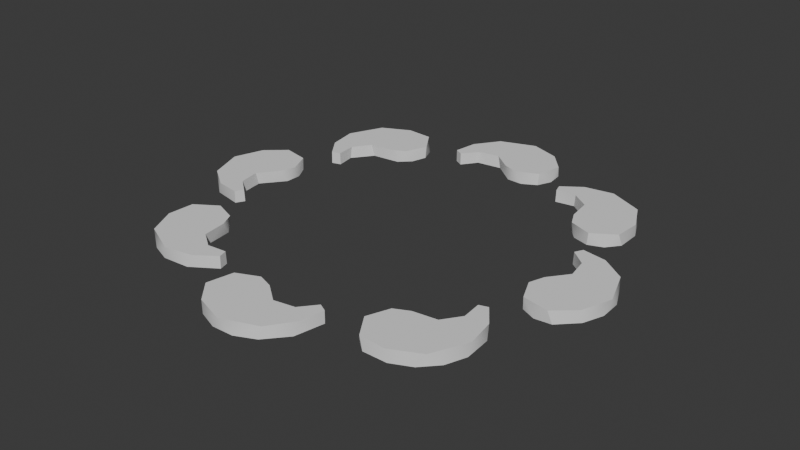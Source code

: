 # Source: Magatama.blend  (saved by Blender 5.0.118; exported with 4.5.12 LTS)
import bpy
from mathutils import Matrix  # noqa: F401  (used for matrix-valued properties, if any)

bpy.ops.wm.read_factory_settings(use_empty=True)
scene = bpy.context.scene
scene.name = 'Scene'

# ---- collections
col_collection = bpy.data.collections.new('Collection'); scene.collection.children.link(col_collection)

# ---- world
world_world = bpy.data.worlds.new('World'); scene.world = world_world
world_world.use_nodes = True; world_world.node_tree.nodes.clear()
_N = world_world.node_tree.nodes; _L = world_world.node_tree.links
n0 = _N.new('ShaderNodeOutputWorld'); n0.name = 'World Output'; n0.location = (200, 100)
n1 = _N.new('ShaderNodeBackground'); n1.name = 'Background'; n1.location = (-200, 100)
n1.inputs[0].default_value = (0.05088, 0.05088, 0.05088, 1.0)
_L.new(n1.outputs[0], n0.inputs[0])
n0.is_active_output = True
world_world.color = (0.05088, 0.05088, 0.05088)
world_world.sun_shadow_jitter_overblur = 0.0

# ---- meshes
me_circle_003 = bpy.data.meshes.new('Circle.003')
me_circle_003.from_pydata([(0.8437, 3.542, 0.0), (0.5278, 3.854, 0.0), (0.1607, 3.991, 0.0), (-0.231, 3.977, 0.0), (-0.5874, 3.815, 0.0), (-0.9123, 3.438, 0.0), (-1.021, 2.907, 0.0), (-0.8665, 2.82, 0.0), (-0.2024, 3.167, 0.0), (-0.6606, 3.104, 0.0), (0.207, 2.843, 0.0), (0.4962, 2.835, 0.0), (0.7588, 2.98, 0.0), (0.8764, 3.244, 0.0), (0.8787, 3.469, 0.2221), (0.5575, 3.835, 0.2221), (0.01025, 4.023, 0.2221), (-0.6368, 3.787, 0.2221), (-0.9477, 3.345, 0.2221), (-1.019, 2.905, 0.2221), (-0.8718, 2.828, 0.2221), (-0.6382, 3.111, 0.2221), (-0.2541, 3.179, 0.2221), (0.09578, 2.91, 0.2221), (0.3756, 2.813, 0.2221), (0.7777, 2.99, 0.2221), (-1.908, 3.101, 0.0), (-2.352, 3.099, 0.0), (-2.709, 2.936, 0.0), (-2.976, 2.649, 0.0), (-3.113, 2.282, 0.0), (-3.076, 1.786, 0.0), (-2.778, 1.333, 0.0), (-2.607, 1.381, 0.0), (-2.383, 2.097, 0.0), (-2.662, 1.728, 0.0), (-1.864, 2.157, 0.0), (-1.654, 2.356, 0.0), (-1.57, 2.643, 0.0), (-1.674, 2.913, 0.0), (-1.832, 3.074, 0.2221), (-2.318, 3.106, 0.2221), (-2.838, 2.852, 0.2221), (-3.128, 2.227, 0.2221), (-3.036, 1.695, 0.2221), (-2.775, 1.334, 0.2221), (-2.616, 1.383, 0.2221), (-2.651, 1.749, 0.2221), (-2.427, 2.068, 0.2221), (-1.99, 2.125, 0.2221), (-1.723, 2.254, 0.2221), (-1.565, 2.665, 0.2221), (-3.542, 0.8437, 0.0), (-3.854, 0.5278, 0.0), (-3.991, 0.1607, 0.0), (-3.977, -0.231, 0.0), (-3.815, -0.5874, 0.0), (-3.438, -0.9123, 0.0), (-2.907, -1.021, 0.0), (-2.82, -0.8665, 0.0), (-3.167, -0.2024, 0.0), (-3.104, -0.6606, 0.0), (-2.843, 0.207, 0.0), (-2.835, 0.4962, 0.0), (-2.98, 0.7588, 0.0), (-3.244, 0.8764, 0.0), (-3.469, 0.8787, 0.2221), (-3.835, 0.5575, 0.2221), (-4.023, 0.01025, 0.2221), (-3.787, -0.6368, 0.2221), (-3.345, -0.9477, 0.2221), (-2.905, -1.019, 0.2221), (-2.828, -0.8718, 0.2221), (-3.111, -0.6382, 0.2221), (-3.179, -0.2541, 0.2221), (-2.91, 0.09578, 0.2221), (-2.813, 0.3756, 0.2221), (-2.99, 0.7777, 0.2221), (-3.101, -1.908, 0.0), (-3.099, -2.352, 0.0), (-2.936, -2.709, 0.0), (-2.649, -2.976, 0.0), (-2.282, -3.113, 0.0), (-1.786, -3.076, 0.0), (-1.333, -2.778, 0.0), (-1.381, -2.607, 0.0), (-2.097, -2.383, 0.0), (-1.728, -2.662, 0.0), (-2.157, -1.864, 0.0), (-2.356, -1.654, 0.0), (-2.643, -1.57, 0.0), (-2.913, -1.674, 0.0), (-3.074, -1.832, 0.2221), (-3.106, -2.318, 0.2221), (-2.852, -2.838, 0.2221), (-2.227, -3.128, 0.2221), (-1.695, -3.036, 0.2221), (-1.334, -2.775, 0.2221), (-1.383, -2.616, 0.2221), (-1.749, -2.651, 0.2221), (-2.068, -2.427, 0.2221), (-2.125, -1.99, 0.2221), (-2.254, -1.723, 0.2221), (-2.665, -1.565, 0.2221), (-0.8437, -3.542, 0.0), (-0.5278, -3.854, 0.0), (-0.1607, -3.991, 0.0), (0.231, -3.977, 0.0), (0.5874, -3.815, 0.0), (0.9123, -3.438, 0.0), (1.021, -2.907, 0.0), (0.8665, -2.82, 0.0), (0.2024, -3.167, 0.0), (0.6606, -3.104, 0.0), (-0.207, -2.843, 0.0), (-0.4962, -2.835, 0.0), (-0.7588, -2.98, 0.0), (-0.8764, -3.244, 0.0), (-0.8787, -3.469, 0.2221), (-0.5575, -3.835, 0.2221), (-0.01025, -4.023, 0.2221), (0.6368, -3.787, 0.2221), (0.9477, -3.345, 0.2221), (1.019, -2.905, 0.2221), (0.8718, -2.828, 0.2221), (0.6382, -3.111, 0.2221), (0.2541, -3.179, 0.2221), (-0.09578, -2.91, 0.2221), (-0.3756, -2.813, 0.2221), (-0.7777, -2.99, 0.2221), (1.908, -3.101, 0.0), (2.352, -3.099, 0.0), (2.709, -2.936, 0.0), (2.976, -2.649, 0.0), (3.113, -2.282, 0.0), (3.076, -1.786, 0.0), (2.778, -1.333, 0.0), (2.607, -1.381, 0.0), (2.383, -2.097, 0.0), (2.662, -1.728, 0.0), (1.864, -2.157, 0.0), (1.654, -2.356, 0.0), (1.57, -2.643, 0.0), (1.674, -2.913, 0.0), (1.832, -3.074, 0.2221), (2.318, -3.106, 0.2221), (2.838, -2.852, 0.2221), (3.128, -2.227, 0.2221), (3.036, -1.695, 0.2221), (2.775, -1.334, 0.2221), (2.616, -1.383, 0.2221), (2.651, -1.749, 0.2221), (2.427, -2.068, 0.2221), (1.99, -2.125, 0.2221), (1.723, -2.254, 0.2221), (1.565, -2.665, 0.2221), (3.542, -0.8437, 0.0), (3.854, -0.5278, 0.0), (3.991, -0.1607, 0.0), (3.977, 0.231, 0.0), (3.815, 0.5874, 0.0), (3.438, 0.9123, 0.0), (2.907, 1.021, 0.0), (2.82, 0.8665, 0.0), (3.167, 0.2024, 0.0), (3.104, 0.6606, 0.0), (2.843, -0.207, 0.0), (2.835, -0.4962, 0.0), (2.98, -0.7588, 0.0), (3.244, -0.8764, 0.0), (3.469, -0.8787, 0.2221), (3.835, -0.5575, 0.2221), (4.023, -0.01025, 0.2221), (3.787, 0.6368, 0.2221), (3.345, 0.9477, 0.2221), (2.905, 1.019, 0.2221), (2.828, 0.8718, 0.2221), (3.111, 0.6382, 0.2221), (3.179, 0.2541, 0.2221), (2.91, -0.09578, 0.2221), (2.813, -0.3756, 0.2221), (2.99, -0.7777, 0.2221), (3.101, 1.908, 0.0), (3.099, 2.352, 0.0), (2.936, 2.709, 0.0), (2.649, 2.976, 0.0), (2.282, 3.113, 0.0), (1.786, 3.076, 0.0), (1.333, 2.778, 0.0), (1.381, 2.607, 0.0), (2.097, 2.383, 0.0), (1.728, 2.662, 0.0), (2.157, 1.864, 0.0), (2.356, 1.654, 0.0), (2.643, 1.57, 0.0), (2.913, 1.674, 0.0), (3.074, 1.832, 0.2221), (3.106, 2.318, 0.2221), (2.852, 2.838, 0.2221), (2.227, 3.128, 0.2221), (1.695, 3.036, 0.2221), (1.334, 2.775, 0.2221), (1.383, 2.616, 0.2221), (1.749, 2.651, 0.2221), (2.068, 2.427, 0.2221), (2.125, 1.99, 0.2221), (2.254, 1.723, 0.2221), (2.665, 1.565, 0.2221)], [], [(5, 6, 18), (4, 5, 17), (12, 13, 25), (2, 3, 16), (13, 0, 14), (7, 9, 20), (8, 10, 23), (10, 11, 24), (0, 13, 12, 11, 10, 8, 9, 7, 6, 5, 4, 3, 2, 1), (21, 22, 23, 24, 25, 14, 15, 16, 17, 18, 19, 20), (25, 24, 11, 12), (22, 21, 9, 8), (5, 18, 17), (17, 16, 3, 4), (16, 15, 1, 2), (13, 14, 25), (9, 21, 20), (15, 14, 0, 1), (10, 24, 23), (20, 19, 6, 7), (8, 23, 22), (6, 19, 18), (31, 32, 44), (30, 31, 43), (38, 39, 51), (28, 29, 42), (39, 26, 40), (33, 35, 46), (34, 36, 49), (36, 37, 50), (26, 39, 38, 37, 36, 34, 35, 33, 32, 31, 30, 29, 28, 27), (47, 48, 49, 50, 51, 40, 41, 42, 43, 44, 45, 46), (51, 50, 37, 38), (48, 47, 35, 34), (31, 44, 43), (43, 42, 29, 30), (42, 41, 27, 28), (39, 40, 51), (35, 47, 46), (41, 40, 26, 27), (36, 50, 49), (46, 45, 32, 33), (34, 49, 48), (32, 45, 44), (57, 58, 70), (56, 57, 69), (64, 65, 77), (54, 55, 68), (65, 52, 66), (59, 61, 72), (60, 62, 75), (62, 63, 76), (52, 65, 64, 63, 62, 60, 61, 59, 58, 57, 56, 55, 54, 53), (73, 74, 75, 76, 77, 66, 67, 68, 69, 70, 71, 72), (77, 76, 63, 64), (74, 73, 61, 60), (57, 70, 69), (69, 68, 55, 56), (68, 67, 53, 54), (65, 66, 77), (61, 73, 72), (67, 66, 52, 53), (62, 76, 75), (72, 71, 58, 59), (60, 75, 74), (58, 71, 70), (83, 84, 96), (82, 83, 95), (90, 91, 103), (80, 81, 94), (91, 78, 92), (85, 87, 98), (86, 88, 101), (88, 89, 102), (78, 91, 90, 89, 88, 86, 87, 85, 84, 83, 82, 81, 80, 79), (99, 100, 101, 102, 103, 92, 93, 94, 95, 96, 97, 98), (103, 102, 89, 90), (100, 99, 87, 86), (83, 96, 95), (95, 94, 81, 82), (94, 93, 79, 80), (91, 92, 103), (87, 99, 98), (93, 92, 78, 79), (88, 102, 101), (98, 97, 84, 85), (86, 101, 100), (84, 97, 96), (109, 110, 122), (108, 109, 121), (116, 117, 129), (106, 107, 120), (117, 104, 118), (111, 113, 124), (112, 114, 127), (114, 115, 128), (104, 117, 116, 115, 114, 112, 113, 111, 110, 109, 108, 107, 106, 105), (125, 126, 127, 128, 129, 118, 119, 120, 121, 122, 123, 124), (129, 128, 115, 116), (126, 125, 113, 112), (109, 122, 121), (121, 120, 107, 108), (120, 119, 105, 106), (117, 118, 129), (113, 125, 124), (119, 118, 104, 105), (114, 128, 127), (124, 123, 110, 111), (112, 127, 126), (110, 123, 122), (135, 136, 148), (134, 135, 147), (142, 143, 155), (132, 133, 146), (143, 130, 144), (137, 139, 150), (138, 140, 153), (140, 141, 154), (130, 143, 142, 141, 140, 138, 139, 137, 136, 135, 134, 133, 132, 131), (151, 152, 153, 154, 155, 144, 145, 146, 147, 148, 149, 150), (155, 154, 141, 142), (152, 151, 139, 138), (135, 148, 147), (147, 146, 133, 134), (146, 145, 131, 132), (143, 144, 155), (139, 151, 150), (145, 144, 130, 131), (140, 154, 153), (150, 149, 136, 137), (138, 153, 152), (136, 149, 148), (161, 162, 174), (160, 161, 173), (168, 169, 181), (158, 159, 172), (169, 156, 170), (163, 165, 176), (164, 166, 179), (166, 167, 180), (156, 169, 168, 167, 166, 164, 165, 163, 162, 161, 160, 159, 158, 157), (177, 178, 179, 180, 181, 170, 171, 172, 173, 174, 175, 176), (181, 180, 167, 168), (178, 177, 165, 164), (161, 174, 173), (173, 172, 159, 160), (172, 171, 157, 158), (169, 170, 181), (165, 177, 176), (171, 170, 156, 157), (166, 180, 179), (176, 175, 162, 163), (164, 179, 178), (162, 175, 174), (187, 188, 200), (186, 187, 199), (194, 195, 207), (184, 185, 198), (195, 182, 196), (189, 191, 202), (190, 192, 205), (192, 193, 206), (182, 195, 194, 193, 192, 190, 191, 189, 188, 187, 186, 185, 184, 183), (203, 204, 205, 206, 207, 196, 197, 198, 199, 200, 201, 202), (207, 206, 193, 194), (204, 203, 191, 190), (187, 200, 199), (199, 198, 185, 186), (198, 197, 183, 184), (195, 196, 207), (191, 203, 202), (197, 196, 182, 183), (192, 206, 205), (202, 201, 188, 189), (190, 205, 204), (188, 201, 200)])
me_circle_003.polygons.foreach_set('use_smooth', [True] * 176)
_k = set([(0, 1), (0, 13), (0, 14), (1, 2), (2, 3), (3, 4), (4, 5), (5, 6), (6, 7), (6, 19), (7, 9), (7, 20), (8, 9), (8, 10), (8, 22), (9, 21), (10, 11), (11, 12), (12, 13), (12, 25), (14, 15), (14, 25), (15, 16), (16, 17), (17, 18), (18, 19), (19, 20), (20, 21), (21, 22), (22, 23), (23, 24), (24, 25), (26, 27), (26, 39), (26, 40), (27, 28), (28, 29), (29, 30), (30, 31), (31, 32), (32, 33), (32, 45), (33, 35), (33, 46), (34, 35), (34, 36), (34, 48), (35, 47), (36, 37), (37, 38), (38, 39), (38, 51), (40, 41), (40, 51), (41, 42), (42, 43), (43, 44), (44, 45), (45, 46), (46, 47), (47, 48), (48, 49), (49, 50), (50, 51), (52, 53), (52, 65), (52, 66), (53, 54), (54, 55), (55, 56), (56, 57), (57, 58), (58, 59), (58, 71), (59, 61), (59, 72), (60, 61), (60, 62), (60, 74), (61, 73), (62, 63), (63, 64), (64, 65), (64, 77), (66, 67), (66, 77), (67, 68), (68, 69), (69, 70), (70, 71), (71, 72), (72, 73), (73, 74), (74, 75), (75, 76), (76, 77), (78, 79), (78, 91), (78, 92), (79, 80), (80, 81), (81, 82), (82, 83), (83, 84), (84, 85), (84, 97), (85, 87), (85, 98), (86, 87), (86, 88), (86, 100), (87, 99), (88, 89), (89, 90), (90, 91), (90, 103), (92, 93), (92, 103), (93, 94), (94, 95), (95, 96), (96, 97), (97, 98), (98, 99), (99, 100), (100, 101), (101, 102), (102, 103), (104, 105), (104, 117), (104, 118), (105, 106), (106, 107), (107, 108), (108, 109), (109, 110), (110, 111), (110, 123), (111, 113), (111, 124), (112, 113), (112, 114), (112, 126), (113, 125), (114, 115), (115, 116), (116, 117), (116, 129), (118, 119), (118, 129), (119, 120), (120, 121), (121, 122), (122, 123), (123, 124), (124, 125), (125, 126), (126, 127), (127, 128), (128, 129), (130, 131), (130, 143), (130, 144), (131, 132), (132, 133), (133, 134), (134, 135), (135, 136), (136, 137), (136, 149), (137, 139), (137, 150), (138, 139), (138, 140), (138, 152), (139, 151), (140, 141), (141, 142), (142, 143), (142, 155), (144, 145), (144, 155), (145, 146), (146, 147), (147, 148), (148, 149), (149, 150), (150, 151), (151, 152), (152, 153), (153, 154), (154, 155), (156, 157), (156, 169), (156, 170), (157, 158), (158, 159), (159, 160), (160, 161), (161, 162), (162, 163), (162, 175), (163, 165), (163, 176), (164, 165), (164, 166), (164, 178), (165, 177), (166, 167), (167, 168), (168, 169), (168, 181), (170, 171), (170, 181), (171, 172), (172, 173), (173, 174), (174, 175), (175, 176), (176, 177), (177, 178), (178, 179), (179, 180), (180, 181), (182, 183), (182, 195), (182, 196), (183, 184), (184, 185), (185, 186), (186, 187), (187, 188), (188, 189), (188, 201), (189, 191), (189, 202), (190, 191), (190, 192), (190, 204), (191, 203), (192, 193), (193, 194), (194, 195), (194, 207), (196, 197), (196, 207), (197, 198), (198, 199), (199, 200), (200, 201), (201, 202), (202, 203), (203, 204), (204, 205), (205, 206), (206, 207)])
me_circle_003.attributes.new('sharp_edge', 'BOOLEAN', 'EDGE').data.foreach_set('value', [ (min(e.vertices), max(e.vertices)) in _k for e in me_circle_003.edges])
_uv = me_circle_003.uv_layers.new(name='UVMap')
_uv.uv.foreach_set('vector', [0.0, 0.0, 0.0, 0.0, 0.0, 0.0, 0.0, 0.0, 0.0, 0.0, 0.0, 0.0, 0.0, 0.0, 0.0, 0.0, 0.0, 0.0, 0.0, 0.0, 0.0, 0.0, 0.0, 0.0, 0.0, 0.0, 0.0, 0.0, 0.0, 0.0, 0.0, 0.0, 0.0, 0.0, 0.0, 0.0, 0.0, 0.0, 0.0, 0.0, 0.0, 0.0, 0.0, 0.0, 0.0, 0.0, 0.0, 0.0, 0.0, 0.0, 0.0, 0.0, 0.0, 0.0, 0.0, 0.0, 0.0, 0.0, 0.0, 0.0, 0.0, 0.0, 0.0, 0.0, 0.0, 0.0, 0.0, 0.0, 0.0, 0.0, 0.0, 0.0, 0.0, 0.0, 0.0, 0.0, 0.0, 0.0, 0.0, 0.0, 0.0, 0.0, 0.0, 0.0, 0.0, 0.0, 0.0, 0.0, 0.0, 0.0, 0.0, 0.0, 0.0, 0.0, 0.0, 0.0, 0.0, 0.0, 0.0, 0.0, 0.0, 0.0, 0.0, 0.0, 0.0, 0.0, 0.0, 0.0, 0.0, 0.0, 0.0, 0.0, 0.0, 0.0, 0.0, 0.0, 0.0, 0.0, 0.0, 0.0, 0.0, 0.0, 0.0, 0.0, 0.0, 0.0, 0.0, 0.0, 0.0, 0.0, 0.0, 0.0, 0.0, 0.0, 0.0, 0.0, 0.0, 0.0, 0.0, 0.0, 0.0, 0.0, 0.0, 0.0, 0.0, 0.0, 0.0, 0.0, 0.0, 0.0, 0.0, 0.0, 0.0, 0.0, 0.0, 0.0, 0.0, 0.0, 0.0, 0.0, 0.0, 0.0, 0.0, 0.0, 0.0, 0.0, 0.0, 0.0, 0.0, 0.0, 0.0, 0.0, 0.0, 0.0, 0.0, 0.0, 0.0, 0.0, 0.0, 0.0, 0.0, 0.0, 0.0, 0.0, 0.0, 0.0, 0.0, 0.0, 0.0, 0.0, 0.0, 0.0, 0.0, 0.0, 0.0, 0.0, 0.0, 0.0, 0.0, 0.0, 0.0, 0.0, 0.0, 0.0, 0.0, 0.0, 0.0, 0.0, 0.0, 0.0, 0.0, 0.0, 0.0, 0.0, 0.0, 0.0, 0.0, 0.0, 0.0, 0.0, 0.0, 0.0, 0.0, 0.0, 0.0, 0.0, 0.0, 0.0, 0.0, 0.0, 0.0, 0.0, 0.0, 0.0, 0.0, 0.0, 0.0, 0.0, 0.0, 0.0, 0.0, 0.0, 0.0, 0.0, 0.0, 0.0, 0.0, 0.0, 0.0, 0.0, 0.0, 0.0, 0.0, 0.0, 0.0, 0.0, 0.0, 0.0, 0.0, 0.0, 0.0, 0.0, 0.0, 0.0, 0.0, 0.0, 0.0, 0.0, 0.0, 0.0, 0.0, 0.0, 0.0, 0.0, 0.0, 0.0, 0.0, 0.0, 0.0, 0.0, 0.0, 0.0, 0.0, 0.0, 0.0, 0.0, 0.0, 0.0, 0.0, 0.0, 0.0, 0.0, 0.0, 0.0, 0.0, 0.0, 0.0, 0.0, 0.0, 0.0, 0.0, 0.0, 0.0, 0.0, 0.0, 0.0, 0.0, 0.0, 0.0, 0.0, 0.0, 0.0, 0.0, 0.0, 0.0, 0.0, 0.0, 0.0, 0.0, 0.0, 0.0, 0.0, 0.0, 0.0, 0.0, 0.0, 0.0, 0.0, 0.0, 0.0, 0.0, 0.0, 0.0, 0.0, 0.0, 0.0, 0.0, 0.0, 0.0, 0.0, 0.0, 0.0, 0.0, 0.0, 0.0, 0.0, 0.0, 0.0, 0.0, 0.0, 0.0, 0.0, 0.0, 0.0, 0.0, 0.0, 0.0, 0.0, 0.0, 0.0, 0.0, 0.0, 0.0, 0.0, 0.0, 0.0, 0.0, 0.0, 0.0, 0.0, 0.0, 0.0, 0.0, 0.0, 0.0, 0.0, 0.0, 0.0, 0.0, 0.0, 0.0, 0.0, 0.0, 0.0, 0.0, 0.0, 0.0, 0.0, 0.0, 0.0, 0.0, 0.0, 0.0, 0.0, 0.0, 0.0, 0.0, 0.0, 0.0, 0.0, 0.0, 0.0, 0.0, 0.0, 0.0, 0.0, 0.0, 0.0, 0.0, 0.0, 0.0, 0.0, 0.0, 0.0, 0.0, 0.0, 0.0, 0.0, 0.0, 0.0, 0.0, 0.0, 0.0, 0.0, 0.0, 0.0, 0.0, 0.0, 0.0, 0.0, 0.0, 0.0, 0.0, 0.0, 0.0, 0.0, 0.0, 0.0, 0.0, 0.0, 0.0, 0.0, 0.0, 0.0, 0.0, 0.0, 0.0, 0.0, 0.0, 0.0, 0.0, 0.0, 0.0, 0.0, 0.0, 0.0, 0.0, 0.0, 0.0, 0.0, 0.0, 0.0, 0.0, 0.0, 0.0, 0.0, 0.0, 0.0, 0.0, 0.0, 0.0, 0.0, 0.0, 0.0, 0.0, 0.0, 0.0, 0.0, 0.0, 0.0, 0.0, 0.0, 0.0, 0.0, 0.0, 0.0, 0.0, 0.0, 0.0, 0.0, 0.0, 0.0, 0.0, 0.0, 0.0, 0.0, 0.0, 0.0, 0.0, 0.0, 0.0, 0.0, 0.0, 0.0, 0.0, 0.0, 0.0, 0.0, 0.0, 0.0, 0.0, 0.0, 0.0, 0.0, 0.0, 0.0, 0.0, 0.0, 0.0, 0.0, 0.0, 0.0, 0.0, 0.0, 0.0, 0.0, 0.0, 0.0, 0.0, 0.0, 0.0, 0.0, 0.0, 0.0, 0.0, 0.0, 0.0, 0.0, 0.0, 0.0, 0.0, 0.0, 0.0, 0.0, 0.0, 0.0, 0.0, 0.0, 0.0, 0.0, 0.0, 0.0, 0.0, 0.0, 0.0, 0.0, 0.0, 0.0, 0.0, 0.0, 0.0, 0.0, 0.0, 0.0, 0.0, 0.0, 0.0, 0.0, 0.0, 0.0, 0.0, 0.0, 0.0, 0.0, 0.0, 0.0, 0.0, 0.0, 0.0, 0.0, 0.0, 0.0, 0.0, 0.0, 0.0, 0.0, 0.0, 0.0, 0.0, 0.0, 0.0, 0.0, 0.0, 0.0, 0.0, 0.0, 0.0, 0.0, 0.0, 0.0, 0.0, 0.0, 0.0, 0.0, 0.0, 0.0, 0.0, 0.0, 0.0, 0.0, 0.0, 0.0, 0.0, 0.0, 0.0, 0.0, 0.0, 0.0, 0.0, 0.0, 0.0, 0.0, 0.0, 0.0, 0.0, 0.0, 0.0, 0.0, 0.0, 0.0, 0.0, 0.0, 0.0, 0.0, 0.0, 0.0, 0.0, 0.0, 0.0, 0.0, 0.0, 0.0, 0.0, 0.0, 0.0, 0.0, 0.0, 0.0, 0.0, 0.0, 0.0, 0.0, 0.0, 0.0, 0.0, 0.0, 0.0, 0.0, 0.0, 0.0, 0.0, 0.0, 0.0, 0.0, 0.0, 0.0, 0.0, 0.0, 0.0, 0.0, 0.0, 0.0, 0.0, 0.0, 0.0, 0.0, 0.0, 0.0, 0.0, 0.0, 0.0, 0.0, 0.0, 0.0, 0.0, 0.0, 0.0, 0.0, 0.0, 0.0, 0.0, 0.0, 0.0, 0.0, 0.0, 0.0, 0.0, 0.0, 0.0, 0.0, 0.0, 0.0, 0.0, 0.0, 0.0, 0.0, 0.0, 0.0, 0.0, 0.0, 0.0, 0.0, 0.0, 0.0, 0.0, 0.0, 0.0, 0.0, 0.0, 0.0, 0.0, 0.0, 0.0, 0.0, 0.0, 0.0, 0.0, 0.0, 0.0, 0.0, 0.0, 0.0, 0.0, 0.0, 0.0, 0.0, 0.0, 0.0, 0.0, 0.0, 0.0, 0.0, 0.0, 0.0, 0.0, 0.0, 0.0, 0.0, 0.0, 0.0, 0.0, 0.0, 0.0, 0.0, 0.0, 0.0, 0.0, 0.0, 0.0, 0.0, 0.0, 0.0, 0.0, 0.0, 0.0, 0.0, 0.0, 0.0, 0.0, 0.0, 0.0, 0.0, 0.0, 0.0, 0.0, 0.0, 0.0, 0.0, 0.0, 0.0, 0.0, 0.0, 0.0, 0.0, 0.0, 0.0, 0.0, 0.0, 0.0, 0.0, 0.0, 0.0, 0.0, 0.0, 0.0, 0.0, 0.0, 0.0, 0.0, 0.0, 0.0, 0.0, 0.0, 0.0, 0.0, 0.0, 0.0, 0.0, 0.0, 0.0, 0.0, 0.0, 0.0, 0.0, 0.0, 0.0, 0.0, 0.0, 0.0, 0.0, 0.0, 0.0, 0.0, 0.0, 0.0, 0.0, 0.0, 0.0, 0.0, 0.0, 0.0, 0.0, 0.0, 0.0, 0.0, 0.0, 0.0, 0.0, 0.0, 0.0, 0.0, 0.0, 0.0, 0.0, 0.0, 0.0, 0.0, 0.0, 0.0, 0.0, 0.0, 0.0, 0.0, 0.0, 0.0, 0.0, 0.0, 0.0, 0.0, 0.0, 0.0, 0.0, 0.0, 0.0, 0.0, 0.0, 0.0, 0.0, 0.0, 0.0, 0.0, 0.0, 0.0, 0.0, 0.0, 0.0, 0.0, 0.0, 0.0, 0.0, 0.0, 0.0, 0.0, 0.0, 0.0, 0.0, 0.0, 0.0, 0.0, 0.0, 0.0, 0.0, 0.0, 0.0, 0.0, 0.0, 0.0, 0.0, 0.0, 0.0, 0.0, 0.0, 0.0, 0.0, 0.0, 0.0, 0.0, 0.0, 0.0, 0.0, 0.0, 0.0, 0.0, 0.0, 0.0, 0.0, 0.0, 0.0, 0.0, 0.0, 0.0, 0.0, 0.0, 0.0, 0.0, 0.0, 0.0, 0.0, 0.0, 0.0, 0.0, 0.0, 0.0, 0.0, 0.0, 0.0, 0.0, 0.0, 0.0, 0.0, 0.0, 0.0, 0.0, 0.0, 0.0, 0.0, 0.0, 0.0, 0.0, 0.0, 0.0, 0.0, 0.0, 0.0, 0.0, 0.0, 0.0, 0.0, 0.0, 0.0, 0.0, 0.0, 0.0, 0.0, 0.0, 0.0, 0.0, 0.0, 0.0, 0.0, 0.0, 0.0, 0.0, 0.0, 0.0, 0.0, 0.0, 0.0, 0.0, 0.0, 0.0, 0.0, 0.0, 0.0, 0.0, 0.0, 0.0, 0.0, 0.0, 0.0, 0.0, 0.0, 0.0, 0.0, 0.0, 0.0, 0.0, 0.0, 0.0, 0.0, 0.0, 0.0, 0.0, 0.0, 0.0, 0.0, 0.0, 0.0, 0.0, 0.0, 0.0, 0.0, 0.0, 0.0, 0.0, 0.0, 0.0, 0.0, 0.0, 0.0, 0.0, 0.0, 0.0, 0.0, 0.0, 0.0, 0.0, 0.0, 0.0, 0.0, 0.0, 0.0, 0.0, 0.0, 0.0, 0.0, 0.0, 0.0, 0.0, 0.0, 0.0, 0.0, 0.0, 0.0, 0.0, 0.0, 0.0, 0.0, 0.0, 0.0, 0.0, 0.0, 0.0, 0.0, 0.0, 0.0, 0.0, 0.0, 0.0, 0.0, 0.0, 0.0, 0.0, 0.0, 0.0, 0.0, 0.0, 0.0, 0.0, 0.0, 0.0, 0.0, 0.0, 0.0, 0.0, 0.0, 0.0, 0.0, 0.0, 0.0, 0.0, 0.0, 0.0, 0.0, 0.0, 0.0, 0.0, 0.0, 0.0, 0.0, 0.0, 0.0, 0.0, 0.0, 0.0, 0.0, 0.0, 0.0, 0.0, 0.0, 0.0, 0.0, 0.0, 0.0, 0.0, 0.0, 0.0, 0.0, 0.0, 0.0, 0.0, 0.0, 0.0, 0.0, 0.0, 0.0, 0.0, 0.0, 0.0, 0.0, 0.0, 0.0, 0.0, 0.0, 0.0, 0.0, 0.0, 0.0, 0.0, 0.0, 0.0, 0.0, 0.0, 0.0, 0.0, 0.0, 0.0, 0.0, 0.0, 0.0, 0.0, 0.0, 0.0, 0.0, 0.0, 0.0, 0.0, 0.0, 0.0, 0.0, 0.0, 0.0, 0.0, 0.0, 0.0, 0.0, 0.0, 0.0, 0.0, 0.0, 0.0, 0.0, 0.0, 0.0, 0.0, 0.0, 0.0, 0.0, 0.0, 0.0, 0.0, 0.0, 0.0, 0.0, 0.0, 0.0, 0.0, 0.0, 0.0, 0.0, 0.0, 0.0, 0.0, 0.0, 0.0, 0.0, 0.0, 0.0, 0.0, 0.0, 0.0, 0.0, 0.0, 0.0, 0.0, 0.0, 0.0, 0.0, 0.0, 0.0, 0.0, 0.0, 0.0, 0.0, 0.0, 0.0, 0.0, 0.0, 0.0, 0.0, 0.0, 0.0, 0.0, 0.0, 0.0, 0.0, 0.0, 0.0, 0.0, 0.0, 0.0, 0.0, 0.0, 0.0, 0.0, 0.0, 0.0, 0.0, 0.0, 0.0, 0.0, 0.0, 0.0, 0.0, 0.0, 0.0, 0.0, 0.0, 0.0, 0.0, 0.0, 0.0, 0.0, 0.0, 0.0, 0.0, 0.0, 0.0, 0.0, 0.0, 0.0, 0.0, 0.0, 0.0, 0.0, 0.0, 0.0, 0.0, 0.0, 0.0, 0.0, 0.0, 0.0, 0.0, 0.0, 0.0, 0.0, 0.0, 0.0, 0.0, 0.0, 0.0, 0.0, 0.0, 0.0, 0.0, 0.0, 0.0, 0.0, 0.0, 0.0, 0.0, 0.0, 0.0, 0.0, 0.0, 0.0, 0.0, 0.0, 0.0, 0.0, 0.0, 0.0, 0.0, 0.0, 0.0, 0.0, 0.0, 0.0, 0.0, 0.0, 0.0, 0.0, 0.0, 0.0, 0.0, 0.0, 0.0, 0.0, 0.0, 0.0, 0.0, 0.0, 0.0, 0.0, 0.0, 0.0, 0.0, 0.0, 0.0, 0.0, 0.0, 0.0, 0.0, 0.0, 0.0, 0.0, 0.0, 0.0, 0.0, 0.0, 0.0, 0.0, 0.0, 0.0, 0.0, 0.0, 0.0, 0.0, 0.0, 0.0, 0.0, 0.0, 0.0, 0.0, 0.0, 0.0, 0.0, 0.0, 0.0, 0.0, 0.0, 0.0, 0.0, 0.0, 0.0, 0.0, 0.0, 0.0, 0.0, 0.0, 0.0, 0.0, 0.0, 0.0, 0.0, 0.0, 0.0, 0.0, 0.0, 0.0, 0.0, 0.0, 0.0, 0.0, 0.0, 0.0, 0.0, 0.0, 0.0, 0.0, 0.0, 0.0, 0.0, 0.0, 0.0, 0.0, 0.0, 0.0, 0.0, 0.0, 0.0, 0.0, 0.0, 0.0, 0.0, 0.0, 0.0, 0.0, 0.0, 0.0, 0.0, 0.0, 0.0, 0.0, 0.0, 0.0, 0.0, 0.0, 0.0, 0.0, 0.0, 0.0, 0.0, 0.0, 0.0, 0.0, 0.0, 0.0, 0.0, 0.0, 0.0, 0.0, 0.0, 0.0, 0.0, 0.0, 0.0, 0.0, 0.0, 0.0, 0.0, 0.0, 0.0, 0.0, 0.0, 0.0, 0.0, 0.0, 0.0, 0.0, 0.0, 0.0, 0.0, 0.0, 0.0, 0.0, 0.0, 0.0, 0.0, 0.0, 0.0, 0.0, 0.0, 0.0, 0.0, 0.0, 0.0, 0.0, 0.0, 0.0, 0.0, 0.0, 0.0, 0.0, 0.0, 0.0, 0.0, 0.0, 0.0, 0.0, 0.0])
me_circle_003.materials.append(None)
me_circle_003.update()

# ---- objects
ob_circle_003 = bpy.data.objects.new('Circle.003', me_circle_003)

# ---- transforms, parenting, visibility, modifiers, constraints
ob_circle_003.location = (0.0, 0.0, 0.0)
ob_circle_003.scale = (0.03843, 0.03843, 0.03843)

# ---- collection membership
col_collection.objects.link(ob_circle_003)

# ---- scene / render settings (as saved in the file)
scene.frame_start = 1; scene.frame_end = 250; scene.frame_set(1)
scene.render.engine = 'BLENDER_EEVEE_NEXT'
scene.render.bake_bias = 0.0
scene.render.bake_samples = 0
scene.cycles.sampling_pattern = 'TABULATED_SOBOL'
scene.eevee.use_volume_custom_range = False
bpy.context.view_layer.update()

# ---- added for rendering (the .blend has no active camera and no usable light): camera, sun
cam_auto = bpy.data.cameras.new('AutoCamera')
cam_auto.lens = 50.0
cam_auto.sensor_width = 36.0
cam_auto.clip_end = 1000.0
ob_auto_camera = bpy.data.objects.new('AutoCamera', cam_auto)
scene.collection.objects.link(ob_auto_camera)
ob_auto_camera.location = (0.404622, -0.485547, 0.327966)
ob_auto_camera.rotation_euler = (1.09748, -7.21219e-08, 0.694738)
scene.camera = ob_auto_camera
light_auto_sun = bpy.data.lights.new('AutoSun', 'SUN')
light_auto_sun.energy = 3.0
light_auto_sun.angle = 0.0523599
ob_auto_sun = bpy.data.objects.new('AutoSun', light_auto_sun)
scene.collection.objects.link(ob_auto_sun)
ob_auto_sun.rotation_euler = (0.872665, 0.174533, 0.523599)
bpy.context.view_layer.update()
